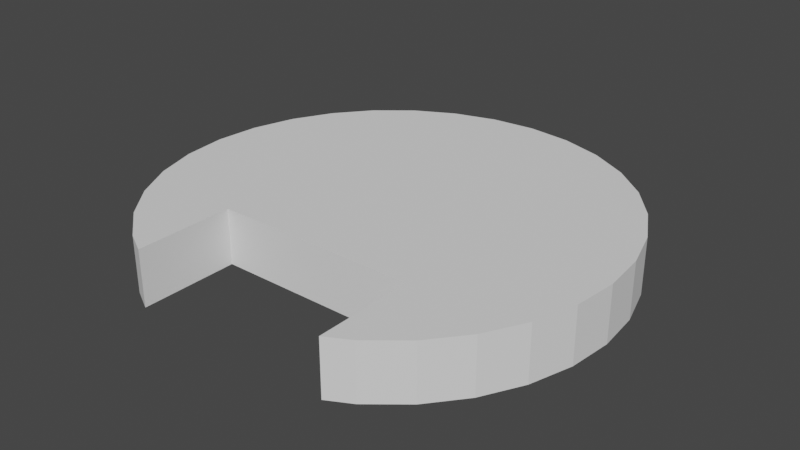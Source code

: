 # Source: Obstacle.blend  (saved by Blender 2.92.15; exported with 4.5.12 LTS)
import bpy
from mathutils import Matrix  # noqa: F401  (used for matrix-valued properties, if any)

bpy.ops.wm.read_factory_settings(use_empty=True)
scene = bpy.context.scene
scene.name = 'Scene'

# ---- collections
col_collection = bpy.data.collections.new('Collection'); scene.collection.children.link(col_collection)

# ---- world
world_world = bpy.data.worlds.new('World'); scene.world = world_world
world_world.use_nodes = True; world_world.node_tree.nodes.clear()
_N = world_world.node_tree.nodes; _L = world_world.node_tree.links
n0 = _N.new('ShaderNodeOutputWorld'); n0.name = 'World Output'; n0.location = (300, 300)
n1 = _N.new('ShaderNodeBackground'); n1.name = 'Background'; n1.location = (10, 300)
n1.inputs[0].default_value = (0.05088, 0.05088, 0.05088, 1.0)
_L.new(n1.outputs[0], n0.inputs[0])
n0.is_active_output = True
world_world.color = (0.05088, 0.05088, 0.05088)
world_world.use_sun_shadow = False
world_world.sun_shadow_jitter_overblur = 0.0

# ---- meshes
me_cylinder = bpy.data.meshes.new('Cylinder')
me_cylinder.from_pydata([(5.615e-14, 4.05, -0.5), (5.615e-14, 4.05, 0.5), (0.7901, 3.972, -0.5), (0.7901, 3.972, 0.5), (1.55, 3.742, -0.5), (1.55, 3.742, 0.5), (2.25, 3.367, -0.5), (2.25, 3.367, 0.5), (2.864, 2.864, -0.5), (2.864, 2.864, 0.5), (3.367, 2.25, -0.5), (3.367, 2.25, 0.5), (3.742, 1.55, -0.5), (3.742, 1.55, 0.5), (3.972, 0.7901, -0.5), (3.972, 0.7901, 0.5), (4.05, 3.238e-07, -0.5), (4.05, 3.238e-07, 0.5), (3.972, -0.7901, -0.5), (3.972, -0.7901, 0.5), (3.742, -1.55, -0.5), (3.742, -1.55, 0.5), (3.367, -2.25, -0.5), (3.367, -2.25, 0.5), (2.864, -2.864, -0.5), (2.864, -2.864, 0.5), (2.25, -3.367, -0.5), (2.25, -3.367, 0.5), (-2.25, -3.367, -0.5), (-2.25, -3.367, 0.5), (-2.864, -2.864, -0.5), (-2.864, -2.864, 0.5), (-3.367, -2.25, -0.5), (-3.367, -2.25, 0.5), (-3.742, -1.55, -0.5), (-3.742, -1.55, 0.5), (-3.972, -0.7901, -0.5), (-3.972, -0.7901, 0.5), (-4.05, 3.945e-06, -0.5), (-4.05, 3.945e-06, 0.5), (-3.972, 0.7901, -0.5), (-3.972, 0.7901, 0.5), (-3.742, 1.55, -0.5), (-3.742, 1.55, 0.5), (-3.367, 2.25, -0.5), (-3.367, 2.25, 0.5), (-2.864, 2.864, -0.5), (-2.864, 2.864, 0.5), (-2.25, 3.367, -0.5), (-2.25, 3.367, 0.5), (-1.55, 3.742, -0.5), (-1.55, 3.742, 0.5), (-0.7901, 3.972, -0.5), (-0.7901, 3.972, 0.5), (-1.83, -3.592, -0.5), (-1.83, -3.592, 0.5), (-1.83, -1.83, -0.5), (-1.83, -1.83, 0.5), (1.83, -1.83, -0.5), (1.83, -1.83, 0.5), (1.83, -3.592, -0.5), (1.83, -3.592, 0.5)], [], [(0, 1, 3, 2), (2, 3, 5, 4), (4, 5, 7, 6), (6, 7, 9, 8), (8, 9, 11, 10), (10, 11, 13, 12), (12, 13, 15, 14), (14, 15, 17, 16), (16, 17, 19, 18), (18, 19, 21, 20), (20, 21, 23, 22), (22, 23, 25, 24), (24, 25, 27, 26), (28, 29, 31, 30), (30, 31, 33, 32), (32, 33, 35, 34), (34, 35, 37, 36), (36, 37, 39, 38), (38, 39, 41, 40), (40, 41, 43, 42), (42, 43, 45, 44), (44, 45, 47, 46), (46, 47, 49, 48), (48, 49, 51, 50), (50, 51, 53, 52), (52, 53, 1, 0), (55, 54, 56, 57), (57, 56, 58, 59), (61, 59, 58, 60), (60, 26, 27, 61), (55, 29, 28, 54), (27, 25, 23, 21, 19, 17, 15, 13, 11, 9, 7, 5, 3, 1, 53, 51, 49, 47, 45, 43, 41, 39, 37, 35, 33, 31, 29, 55, 57, 59, 61), (28, 30, 32, 34, 36, 38, 40, 42, 44, 46, 48, 50, 52, 0, 2, 4, 6, 8, 10, 12, 14, 16, 18, 20, 22, 24, 26, 60, 58, 56, 54)])
_uv = me_cylinder.uv_layers.new(name='UVMap')
_uv.uv.foreach_set('vector', [1.0, 0.5, 1.0, 1.0, 0.9688, 1.0, 0.9688, 0.5, 0.9688, 0.5, 0.9688, 1.0, 0.9375, 1.0, 0.9375, 0.5, 0.9375, 0.5, 0.9375, 1.0, 0.9062, 1.0, 0.9062, 0.5, 0.9062, 0.5, 0.9062, 1.0, 0.875, 1.0, 0.875, 0.5, 0.875, 0.5, 0.875, 1.0, 0.8438, 1.0, 0.8438, 0.5, 0.8438, 0.5, 0.8438, 1.0, 0.8125, 1.0, 0.8125, 0.5, 0.8125, 0.5, 0.8125, 1.0, 0.7812, 1.0, 0.7812, 0.5, 0.7812, 0.5, 0.7812, 1.0, 0.75, 1.0, 0.75, 0.5, 0.75, 0.5, 0.75, 1.0, 0.7188, 1.0, 0.7188, 0.5, 0.7188, 0.5, 0.7188, 1.0, 0.6875, 1.0, 0.6875, 0.5, 0.6875, 0.5, 0.6875, 1.0, 0.6562, 1.0, 0.6562, 0.5, 0.6562, 0.5, 0.6562, 1.0, 0.625, 1.0, 0.625, 0.5, 0.625, 0.5, 0.625, 1.0, 0.5938, 1.0, 0.5938, 0.5, 0.4062, 0.5, 0.4062, 1.0, 0.375, 1.0, 0.375, 0.5, 0.375, 0.5, 0.375, 1.0, 0.3438, 1.0, 0.3438, 0.5, 0.3438, 0.5, 0.3438, 1.0, 0.3125, 1.0, 0.3125, 0.5, 0.3125, 0.5, 0.3125, 1.0, 0.2812, 1.0, 0.2812, 0.5, 0.2812, 0.5, 0.2812, 1.0, 0.25, 1.0, 0.25, 0.5, 0.25, 0.5, 0.25, 1.0, 0.2188, 1.0, 0.2188, 0.5, 0.2188, 0.5, 0.2188, 1.0, 0.1875, 1.0, 0.1875, 0.5, 0.1875, 0.5, 0.1875, 1.0, 0.1562, 1.0, 0.1562, 0.5, 0.1562, 0.5, 0.1562, 1.0, 0.125, 1.0, 0.125, 0.5, 0.125, 0.5, 0.125, 1.0, 0.09375, 1.0, 0.09375, 0.5, 0.09375, 0.5, 0.09375, 1.0, 0.0625, 1.0, 0.0625, 0.5, 0.0625, 0.5, 0.0625, 1.0, 0.03125, 1.0, 0.03125, 0.5, 0.03125, 0.5, 0.03125, 1.0, 0.0, 1.0, 0.0, 0.5, 0.6022, 0.05458, 0.3978, 0.05458, 0.3978, 0.25, 0.6022, 0.25, 0.6022, 0.25, 0.3978, 0.25, 0.3978, 0.5, 0.6022, 0.5, 0.6022, 0.6954, 0.6022, 0.5, 0.3978, 0.5, 0.3978, 0.6954, 0.575, 0.5, 0.5938, 0.5, 0.5938, 1.0, 0.575, 1.0, 0.425, 1.0, 0.4062, 1.0, 0.4062, 0.5, 0.425, 0.5, 0.3833, 0.05045, 0.4197, 0.08029, 0.4496, 0.1167, 0.4717, 0.1582, 0.4854, 0.2032, 0.49, 0.25, 0.4854, 0.2968, 0.4717, 0.3418, 0.4496, 0.3833, 0.4197, 0.4197, 0.3833, 0.4496, 0.3418, 0.4717, 0.2968, 0.4854, 0.25, 0.49, 0.2032, 0.4854, 0.1582, 0.4717, 0.1167, 0.4496, 0.08029, 0.4197, 0.05045, 0.3833, 0.02827, 0.3418, 0.01461, 0.2968, 0.01, 0.25, 0.01461, 0.2032, 0.02827, 0.1582, 0.05045, 0.1167, 0.08029, 0.08029, 0.1167, 0.05045, 0.1415, 0.03716, 0.1415, 0.1423, 0.3585, 0.1423, 0.3585, 0.03716, 0.6167, 0.05045, 0.5803, 0.08029, 0.5504, 0.1167, 0.5283, 0.1582, 0.5146, 0.2032, 0.51, 0.25, 0.5146, 0.2968, 0.5283, 0.3418, 0.5504, 0.3833, 0.5803, 0.4197, 0.6167, 0.4496, 0.6582, 0.4717, 0.7032, 0.4854, 0.75, 0.49, 0.7968, 0.4854, 0.8418, 0.4717, 0.8833, 0.4496, 0.9197, 0.4197, 0.9496, 0.3833, 0.9717, 0.3418, 0.9854, 0.2968, 0.99, 0.25, 0.9854, 0.2032, 0.9717, 0.1582, 0.9496, 0.1167, 0.9197, 0.08029, 0.8833, 0.05045, 0.8585, 0.03716, 0.8585, 0.1423, 0.6415, 0.1423, 0.6415, 0.03716])
me_cylinder.use_remesh_fix_poles = True
me_cylinder.use_remesh_preserve_attributes = False
me_cylinder.use_mirror_vertex_groups = False
me_cylinder.update()

# ---- objects
ob_obstacle = bpy.data.objects.new('Obstacle', me_cylinder)

# ---- transforms, parenting, visibility, modifiers, constraints
ob_obstacle.location = (0.0, 0.0, 0.0)
ob_obstacle.lineart.crease_threshold = 0.0

# ---- collection membership
col_collection.objects.link(ob_obstacle)

# ---- scene / render settings (as saved in the file)
scene.frame_start = 1; scene.frame_end = 250; scene.frame_set(1)
scene.render.engine = 'BLENDER_EEVEE_NEXT'
scene.cycles.use_denoising = False
scene.cycles.samples = 128
scene.cycles.sampling_pattern = 'TABULATED_SOBOL'
scene.cycles.use_adaptive_sampling = False
scene.cycles.use_light_tree = False
scene.view_settings.view_transform = 'Filmic'
bpy.context.view_layer.update()

# ---- added for rendering (the .blend has no active camera and no usable light): camera, sun
cam_auto = bpy.data.cameras.new('AutoCamera')
cam_auto.lens = 50.0
cam_auto.sensor_width = 36.0
cam_auto.clip_end = 1000.0
ob_auto_camera = bpy.data.objects.new('AutoCamera', cam_auto)
scene.collection.objects.link(ob_auto_camera)
ob_auto_camera.location = (10.3446, -12.1843, 8.27565)
ob_auto_camera.rotation_euler = (1.09748, -7.21219e-08, 0.694738)
scene.camera = ob_auto_camera
light_auto_sun = bpy.data.lights.new('AutoSun', 'SUN')
light_auto_sun.energy = 3.0
light_auto_sun.angle = 0.0523599
ob_auto_sun = bpy.data.objects.new('AutoSun', light_auto_sun)
scene.collection.objects.link(ob_auto_sun)
ob_auto_sun.rotation_euler = (0.872665, 0.174533, 0.523599)
bpy.context.view_layer.update()
